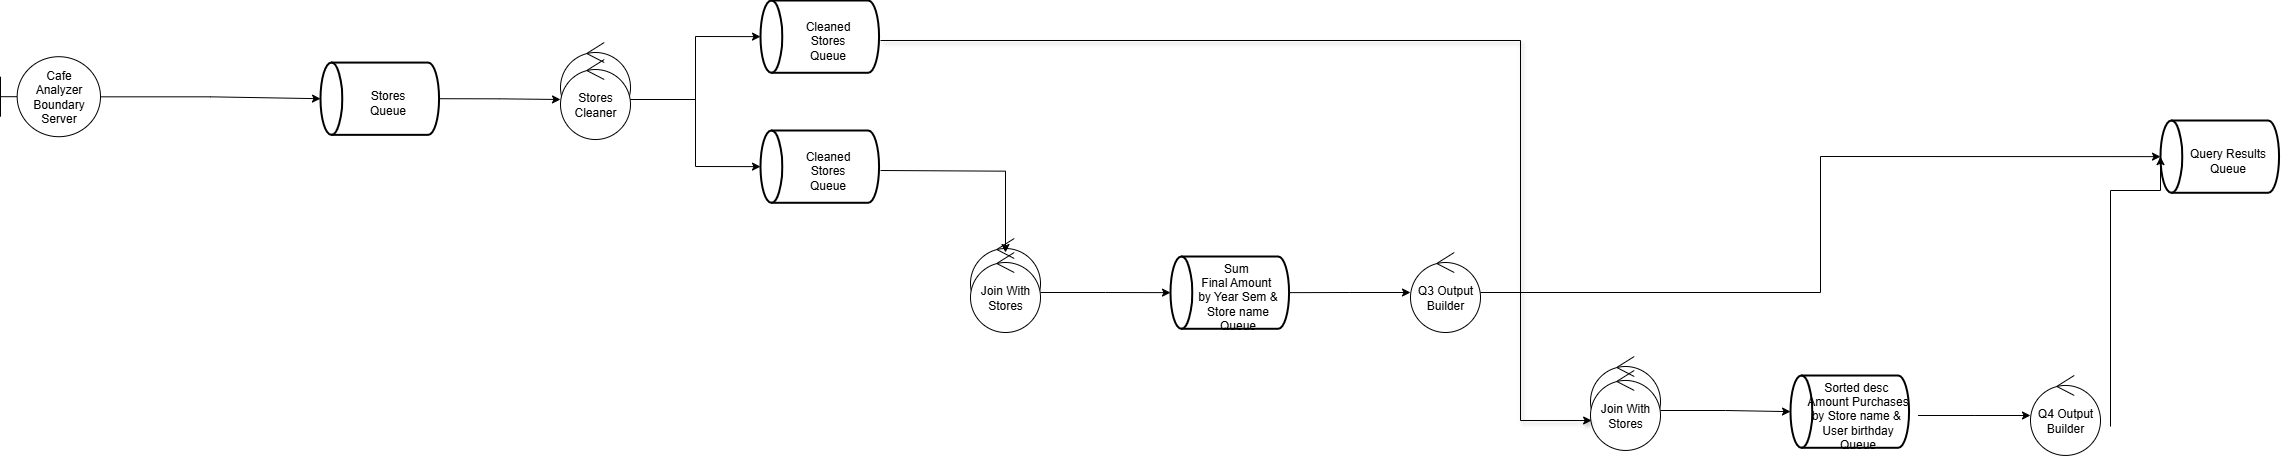

The diagram above was exported from draw.io. Its source (the exported page's mxGraphModel, read from the mxfile embedded in the PNG):
<mxGraphModel dx="3447" dy="2120" grid="1" gridSize="10" guides="1" tooltips="1" connect="1" arrows="1" fold="1" page="1" pageScale="1" pageWidth="850" pageHeight="1100" math="0" shadow="0">
  <root>
    <mxCell id="0" />
    <mxCell id="1" parent="0" />
    <mxCell id="2" value="" style="ellipse;shape=umlControl;whiteSpace=wrap;html=1;movable=1;resizable=1;rotatable=1;deletable=1;editable=1;locked=0;connectable=1;" vertex="1" parent="1">
      <mxGeometry x="1810" y="446" width="70" height="80" as="geometry" />
    </mxCell>
    <mxCell id="3" value="" style="ellipse;shape=umlControl;whiteSpace=wrap;html=1;movable=1;resizable=1;rotatable=1;deletable=1;editable=1;locked=0;connectable=1;" vertex="1" parent="1">
      <mxGeometry x="1190" y="328" width="70" height="80" as="geometry" />
    </mxCell>
    <mxCell id="4" value="" style="ellipse;shape=umlControl;whiteSpace=wrap;html=1;movable=1;resizable=1;rotatable=1;deletable=1;editable=1;locked=0;connectable=1;" vertex="1" parent="1">
      <mxGeometry x="780" y="132" width="70" height="80" as="geometry" />
    </mxCell>
    <mxCell id="5" value="&lt;div&gt;Cafe&lt;/div&gt;Analyzer&lt;div&gt;Boundary Server&lt;/div&gt;" style="shape=umlBoundary;whiteSpace=wrap;html=1;movable=0;resizable=0;rotatable=0;deletable=0;editable=0;locked=1;connectable=0;" vertex="1" parent="1">
      <mxGeometry x="220" y="146.20363636363618" width="100" height="80" as="geometry" />
    </mxCell>
    <mxCell id="6" value="" style="group;movable=0;resizable=0;rotatable=0;deletable=0;editable=0;locked=1;connectable=0;" connectable="0" vertex="1" parent="1">
      <mxGeometry x="540" y="152.06999999999994" width="118.56818181818183" height="72.27272727272728" as="geometry" />
    </mxCell>
    <mxCell id="7" value="" style="strokeWidth=2;html=1;shape=mxgraph.flowchart.direct_data;whiteSpace=wrap;rotation=-180;movable=0;resizable=0;rotatable=0;deletable=0;editable=0;locked=1;connectable=0;" vertex="1" parent="6">
      <mxGeometry y="1.2838215339301807e-14" width="118.56818181818183" height="72.27272727272728" as="geometry" />
    </mxCell>
    <mxCell id="8" value="&lt;div&gt;Stores&lt;/div&gt;&lt;div&gt;Queue&lt;/div&gt;" style="text;html=1;align=center;verticalAlign=middle;resizable=0;points=[];autosize=1;strokeColor=none;fillColor=none;movable=0;rotatable=0;deletable=0;editable=0;locked=1;connectable=0;" vertex="1" parent="6">
      <mxGeometry x="37.49545454545466" y="19.947077922077938" width="60" height="40" as="geometry" />
    </mxCell>
    <mxCell id="9" value="Stores Cleaner" style="ellipse;shape=umlControl;whiteSpace=wrap;html=1;movable=0;resizable=0;rotatable=0;deletable=0;editable=0;locked=1;connectable=0;" vertex="1" parent="1">
      <mxGeometry x="780" y="149.01999999999998" width="70" height="80" as="geometry" />
    </mxCell>
    <mxCell id="10" value="" style="group;movable=1;resizable=1;rotatable=1;deletable=1;editable=1;locked=0;connectable=1;" connectable="0" vertex="1" parent="1">
      <mxGeometry x="2380" y="210" width="118.56818181818183" height="72.27272727272728" as="geometry" />
    </mxCell>
    <mxCell id="11" value="" style="strokeWidth=2;html=1;shape=mxgraph.flowchart.direct_data;whiteSpace=wrap;rotation=-180;movable=1;resizable=1;rotatable=1;deletable=1;editable=1;locked=0;connectable=1;" vertex="1" parent="10">
      <mxGeometry y="1.2838215339301807e-14" width="118.56818181818183" height="72.27272727272728" as="geometry" />
    </mxCell>
    <mxCell id="12" value="Query Results&lt;div&gt;Queue&lt;/div&gt;" style="text;html=1;align=center;verticalAlign=middle;resizable=1;points=[];autosize=1;strokeColor=none;fillColor=none;movable=1;rotatable=1;deletable=1;editable=1;locked=0;connectable=1;" vertex="1" parent="10">
      <mxGeometry x="17.495454545454663" y="19.947077922077938" width="100" height="40" as="geometry" />
    </mxCell>
    <mxCell id="13" value="Join With Stores" style="ellipse;shape=umlControl;whiteSpace=wrap;html=1;movable=1;resizable=1;rotatable=1;deletable=1;editable=1;locked=0;connectable=1;" vertex="1" parent="1">
      <mxGeometry x="1190" y="342" width="70" height="80" as="geometry" />
    </mxCell>
    <mxCell id="14" value="" style="group;movable=1;resizable=1;rotatable=1;deletable=1;editable=1;locked=0;connectable=1;" connectable="0" vertex="1" parent="1">
      <mxGeometry x="1390" y="346" width="137.49545454545466" height="84.94707792207794" as="geometry" />
    </mxCell>
    <mxCell id="15" value="" style="strokeWidth=2;html=1;shape=mxgraph.flowchart.direct_data;whiteSpace=wrap;rotation=-180;movable=1;resizable=1;rotatable=1;deletable=1;editable=1;locked=0;connectable=1;" vertex="1" parent="14">
      <mxGeometry y="1.2838215339301807e-14" width="118.56818181818183" height="72.27272727272728" as="geometry" />
    </mxCell>
    <mxCell id="16" value="Sum&amp;nbsp;&lt;div&gt;Final&amp;nbsp;&lt;span style=&quot;background-color: transparent; color: light-dark(rgb(0, 0, 0), rgb(255, 255, 255));&quot;&gt;Amount&amp;nbsp;&lt;/span&gt;&lt;/div&gt;&lt;div&gt;&lt;span style=&quot;background-color: transparent; color: light-dark(rgb(0, 0, 0), rgb(255, 255, 255));&quot;&gt;by Year Sem&amp;nbsp;&lt;/span&gt;&lt;span style=&quot;background-color: transparent; color: light-dark(rgb(0, 0, 0), rgb(255, 255, 255));&quot;&gt;&amp;amp;&lt;/span&gt;&lt;/div&gt;&lt;div&gt;&lt;span style=&quot;background-color: transparent; color: light-dark(rgb(0, 0, 0), rgb(255, 255, 255));&quot;&gt;Store name&lt;/span&gt;&lt;div&gt;Queue&lt;/div&gt;&lt;/div&gt;" style="text;html=1;align=center;verticalAlign=middle;resizable=1;points=[];autosize=1;strokeColor=none;fillColor=none;movable=1;rotatable=1;deletable=1;editable=1;locked=0;connectable=1;" vertex="1" parent="14">
      <mxGeometry x="17.495454545454663" y="-5.052922077922062" width="100" height="90" as="geometry" />
    </mxCell>
    <mxCell id="17" value="Q3 Output Builder" style="ellipse;shape=umlControl;whiteSpace=wrap;html=1;movable=1;resizable=1;rotatable=1;deletable=1;editable=1;locked=0;connectable=1;" vertex="1" parent="1">
      <mxGeometry x="1630" y="342" width="70" height="80" as="geometry" />
    </mxCell>
    <mxCell id="18" style="edgeStyle=orthogonalEdgeStyle;rounded=0;orthogonalLoop=1;jettySize=auto;html=1;entryX=1;entryY=0.5;entryDx=0;entryDy=0;entryPerimeter=0;movable=0;resizable=0;rotatable=0;deletable=0;editable=0;locked=1;connectable=0;" edge="1" source="5" target="7" parent="1">
      <mxGeometry relative="1" as="geometry" />
    </mxCell>
    <mxCell id="19" value="" style="group;movable=0;resizable=0;rotatable=0;deletable=0;editable=0;locked=1;connectable=0;" connectable="0" vertex="1" parent="1">
      <mxGeometry x="980" y="90" width="118.56818181818183" height="74.94707792207794" as="geometry" />
    </mxCell>
    <mxCell id="20" value="" style="strokeWidth=2;html=1;shape=mxgraph.flowchart.direct_data;whiteSpace=wrap;rotation=-180;movable=0;resizable=0;rotatable=0;deletable=0;editable=0;locked=1;connectable=0;" vertex="1" parent="19">
      <mxGeometry y="1.2838215339301807e-14" width="118.56818181818183" height="72.27272727272728" as="geometry" />
    </mxCell>
    <mxCell id="21" value="Cleaned&lt;div&gt;Stores&lt;/div&gt;&lt;div&gt;Queue&lt;/div&gt;" style="text;html=1;align=center;verticalAlign=middle;resizable=0;points=[];autosize=1;strokeColor=none;fillColor=none;movable=0;rotatable=0;deletable=0;editable=0;locked=1;connectable=0;" vertex="1" parent="19">
      <mxGeometry x="32.49545454545466" y="9.947077922077938" width="70" height="60" as="geometry" />
    </mxCell>
    <mxCell id="22" style="edgeStyle=orthogonalEdgeStyle;rounded=0;orthogonalLoop=1;jettySize=auto;html=1;entryX=1;entryY=0.5;entryDx=0;entryDy=0;entryPerimeter=0;movable=1;resizable=1;rotatable=1;deletable=1;editable=1;locked=0;connectable=1;" edge="1" source="17" target="11" parent="1">
      <mxGeometry relative="1" as="geometry" />
    </mxCell>
    <mxCell id="23" style="edgeStyle=orthogonalEdgeStyle;rounded=0;orthogonalLoop=1;jettySize=auto;html=1;entryX=1;entryY=0.5;entryDx=0;entryDy=0;entryPerimeter=0;movable=1;resizable=1;rotatable=1;deletable=1;editable=1;locked=0;connectable=1;" edge="1" target="11" parent="1">
      <mxGeometry relative="1" as="geometry">
        <mxPoint x="2330" y="516" as="sourcePoint" />
        <Array as="points">
          <mxPoint x="2330" y="280" />
          <mxPoint x="2380" y="280" />
        </Array>
      </mxGeometry>
    </mxCell>
    <mxCell id="24" style="edgeStyle=orthogonalEdgeStyle;rounded=0;orthogonalLoop=1;jettySize=auto;html=1;entryX=1;entryY=0.5;entryDx=0;entryDy=0;entryPerimeter=0;movable=0;resizable=0;rotatable=0;deletable=0;editable=0;locked=1;connectable=0;" edge="1" source="9" target="20" parent="1">
      <mxGeometry relative="1" as="geometry" />
    </mxCell>
    <mxCell id="25" style="edgeStyle=orthogonalEdgeStyle;rounded=0;orthogonalLoop=1;jettySize=auto;html=1;entryX=1;entryY=0.5;entryDx=0;entryDy=0;entryPerimeter=0;movable=1;resizable=1;rotatable=1;deletable=1;editable=1;locked=0;connectable=1;" edge="1" source="13" target="15" parent="1">
      <mxGeometry relative="1" as="geometry" />
    </mxCell>
    <mxCell id="26" style="edgeStyle=orthogonalEdgeStyle;rounded=0;orthogonalLoop=1;jettySize=auto;html=1;exitX=0;exitY=0.5;exitDx=0;exitDy=0;exitPerimeter=0;movable=1;resizable=1;rotatable=1;deletable=1;editable=1;locked=0;connectable=1;" edge="1" source="15" target="17" parent="1">
      <mxGeometry relative="1" as="geometry" />
    </mxCell>
    <mxCell id="27" value="Join With Stores" style="ellipse;shape=umlControl;whiteSpace=wrap;html=1;movable=1;resizable=1;rotatable=1;deletable=1;editable=1;locked=0;connectable=1;" vertex="1" parent="1">
      <mxGeometry x="1810" y="459.9499999999998" width="70" height="80" as="geometry" />
    </mxCell>
    <mxCell id="28" value="" style="group;movable=1;resizable=1;rotatable=1;deletable=1;editable=1;locked=0;connectable=1;" connectable="0" vertex="1" parent="1">
      <mxGeometry x="2010" y="465" width="127.49545454545466" height="84.94707792207794" as="geometry" />
    </mxCell>
    <mxCell id="29" value="" style="strokeWidth=2;html=1;shape=mxgraph.flowchart.direct_data;whiteSpace=wrap;rotation=-180;movable=1;resizable=1;rotatable=1;deletable=1;editable=1;locked=0;connectable=1;" vertex="1" parent="28">
      <mxGeometry y="1.2838215339301807e-14" width="118.56818181818183" height="72.27272727272728" as="geometry" />
    </mxCell>
    <mxCell id="30" value="&lt;div&gt;Sorted desc&amp;nbsp;&lt;/div&gt;&lt;div&gt;Amount Purchases&lt;/div&gt;&lt;div&gt;by Store name &amp;amp;&amp;nbsp;&lt;/div&gt;&lt;div&gt;User birthday&lt;/div&gt;Queue" style="text;html=1;align=center;verticalAlign=middle;resizable=1;points=[];autosize=1;strokeColor=none;fillColor=none;movable=1;rotatable=1;deletable=1;editable=1;locked=0;connectable=1;" vertex="1" parent="28">
      <mxGeometry x="7.495454545454663" y="-5.052922077922062" width="120" height="90" as="geometry" />
    </mxCell>
    <mxCell id="31" value="Q4 Output Builder" style="ellipse;shape=umlControl;whiteSpace=wrap;html=1;movable=1;resizable=1;rotatable=1;deletable=1;editable=1;locked=0;connectable=1;" vertex="1" parent="1">
      <mxGeometry x="2250" y="464.9499999999998" width="70" height="80" as="geometry" />
    </mxCell>
    <mxCell id="32" style="edgeStyle=orthogonalEdgeStyle;rounded=0;orthogonalLoop=1;jettySize=auto;html=1;entryX=1;entryY=0.5;entryDx=0;entryDy=0;entryPerimeter=0;movable=1;resizable=1;rotatable=1;deletable=1;editable=1;locked=0;connectable=1;" edge="1" source="27" target="29" parent="1">
      <mxGeometry relative="1" as="geometry" />
    </mxCell>
    <mxCell id="33" style="edgeStyle=orthogonalEdgeStyle;rounded=0;orthogonalLoop=1;jettySize=auto;html=1;movable=1;resizable=1;rotatable=1;deletable=1;editable=1;locked=0;connectable=1;" edge="1" source="30" target="31" parent="1">
      <mxGeometry relative="1" as="geometry">
        <mxPoint x="2137" y="506" as="sourcePoint" />
      </mxGeometry>
    </mxCell>
    <mxCell id="34" style="edgeStyle=orthogonalEdgeStyle;rounded=0;orthogonalLoop=1;jettySize=auto;html=1;exitX=0;exitY=0.5;exitDx=0;exitDy=0;exitPerimeter=0;movable=0;resizable=0;rotatable=0;deletable=0;editable=0;locked=1;connectable=0;" edge="1" source="7" target="9" parent="1">
      <mxGeometry relative="1" as="geometry" />
    </mxCell>
    <mxCell id="35" value="" style="group;movable=0;resizable=0;rotatable=0;deletable=0;editable=0;locked=1;connectable=0;" connectable="0" vertex="1" parent="1">
      <mxGeometry x="980" y="220" width="118.56818181818183" height="74.94707792207794" as="geometry" />
    </mxCell>
    <mxCell id="36" value="" style="strokeWidth=2;html=1;shape=mxgraph.flowchart.direct_data;whiteSpace=wrap;rotation=-180;movable=0;resizable=0;rotatable=0;deletable=0;editable=0;locked=1;connectable=0;" vertex="1" parent="35">
      <mxGeometry y="1.2838215339301807e-14" width="118.56818181818183" height="72.27272727272728" as="geometry" />
    </mxCell>
    <mxCell id="37" value="Cleaned&lt;div&gt;Stores&lt;/div&gt;&lt;div&gt;Queue&lt;/div&gt;" style="text;html=1;align=center;verticalAlign=middle;resizable=0;points=[];autosize=1;strokeColor=none;fillColor=none;movable=0;rotatable=0;deletable=0;editable=0;locked=1;connectable=0;" vertex="1" parent="35">
      <mxGeometry x="32.49545454545466" y="9.947077922077938" width="70" height="60" as="geometry" />
    </mxCell>
    <mxCell id="38" style="edgeStyle=orthogonalEdgeStyle;rounded=0;orthogonalLoop=1;jettySize=auto;html=1;entryX=1;entryY=0.5;entryDx=0;entryDy=0;entryPerimeter=0;movable=0;resizable=0;rotatable=0;deletable=0;editable=0;locked=1;connectable=0;" edge="1" source="9" target="36" parent="1">
      <mxGeometry relative="1" as="geometry" />
    </mxCell>
    <mxCell id="39" style="edgeStyle=orthogonalEdgeStyle;rounded=0;orthogonalLoop=1;jettySize=auto;html=1;shadow=1;flowAnimation=0;movable=1;resizable=1;rotatable=1;deletable=1;editable=1;locked=0;connectable=1;" edge="1" target="27" parent="1">
      <mxGeometry relative="1" as="geometry">
        <mxPoint x="1100" y="130" as="sourcePoint" />
        <Array as="points">
          <mxPoint x="1740" y="130" />
          <mxPoint x="1740" y="510" />
        </Array>
      </mxGeometry>
    </mxCell>
    <mxCell id="40" style="edgeStyle=orthogonalEdgeStyle;rounded=0;orthogonalLoop=1;jettySize=auto;html=1;movable=0;resizable=0;rotatable=0;deletable=0;editable=0;locked=1;connectable=0;" edge="1" target="13" parent="1">
      <mxGeometry relative="1" as="geometry">
        <mxPoint x="1100" y="260" as="sourcePoint" />
      </mxGeometry>
    </mxCell>
  </root>
</mxGraphModel>